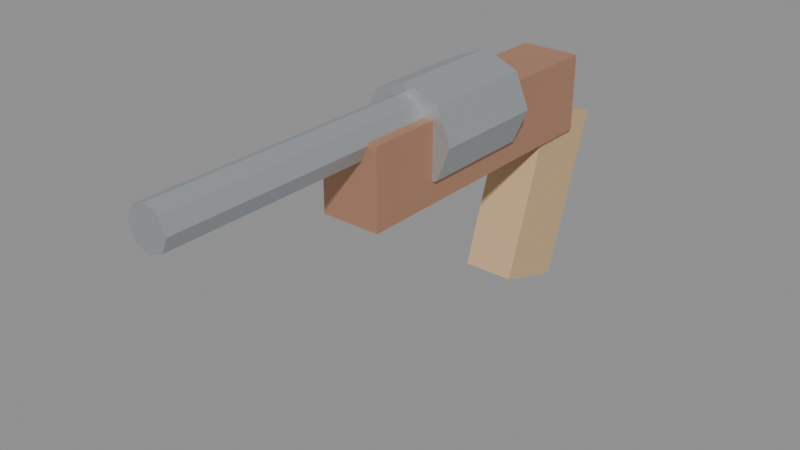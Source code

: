 # Source: SM_HandmadeRevolver.blend  (saved by Blender 5.2.45; exported with 4.5.12 LTS)
import bpy
from mathutils import Matrix  # noqa: F401  (used for matrix-valued properties, if any)

bpy.ops.wm.read_factory_settings(use_empty=True)
scene = bpy.context.scene
scene.name = 'Scene'

# ---- materials (node trees are filled in below, after node groups)
mat_m_metal_rusted = bpy.data.materials.new('M_Metal_Rusted')
mat_m_metal_sheet = bpy.data.materials.new('M_Metal_Sheet')
mat_m_wood_medium = bpy.data.materials.new('M_Wood_Medium')

# ---- material node trees
mat_m_metal_rusted.use_nodes = True; mat_m_metal_rusted.node_tree.nodes.clear()
_N = mat_m_metal_rusted.node_tree.nodes; _L = mat_m_metal_rusted.node_tree.links
n0 = _N.new('ShaderNodeBsdfPrincipled'); n0.name = 'Principled BSDF'; n0.location = (-200, 100)
n0.inputs[0].default_value = (0.549, 0.2902, 0.1843, 1.0)
n0.inputs[1].default_value = 0.45
n0.inputs[2].default_value = 0.55
n0.inputs[10].default_value = 0.005
n1 = _N.new('ShaderNodeOutputMaterial'); n1.name = 'Material Output'; n1.location = (200, 100)
_L.new(n0.outputs[0], n1.inputs[0])
n1.is_active_output = True
mat_m_metal_sheet.use_nodes = True; mat_m_metal_sheet.node_tree.nodes.clear()
_N = mat_m_metal_sheet.node_tree.nodes; _L = mat_m_metal_sheet.node_tree.links
n0 = _N.new('ShaderNodeBsdfPrincipled'); n0.name = 'Principled BSDF'; n0.location = (-200, 100)
n0.inputs[0].default_value = (0.4784, 0.5098, 0.5333, 1.0)
n0.inputs[1].default_value = 0.6
n0.inputs[2].default_value = 0.45
n0.inputs[10].default_value = 0.005
n1 = _N.new('ShaderNodeOutputMaterial'); n1.name = 'Material Output'; n1.location = (200, 100)
_L.new(n0.outputs[0], n1.inputs[0])
n1.is_active_output = True
mat_m_wood_medium.use_nodes = True; mat_m_wood_medium.node_tree.nodes.clear()
_N = mat_m_wood_medium.node_tree.nodes; _L = mat_m_wood_medium.node_tree.links
n0 = _N.new('ShaderNodeBsdfPrincipled'); n0.name = 'Principled BSDF'; n0.location = (-200, 100)
n0.inputs[0].default_value = (0.6196, 0.4196, 0.2314, 1.0)
n0.inputs[2].default_value = 0.85
n0.inputs[10].default_value = 0.005
n1 = _N.new('ShaderNodeOutputMaterial'); n1.name = 'Material Output'; n1.location = (200, 100)
_L.new(n0.outputs[0], n1.inputs[0])
n1.is_active_output = True

# ---- meshes
me_cube = bpy.data.meshes.new('Cube')
me_cube.from_pydata([(-1.6, -8.0, -2.1), (-1.6, -8.0, 2.1), (-1.6, 8.0, -2.1), (-1.6, 8.0, 2.1), (1.6, -8.0, -2.1), (1.6, -8.0, 2.1), (1.6, 8.0, -2.1), (1.6, 8.0, 2.1), (0.0, 2.1, 3.6), (0.0, -4.1, 3.6), (1.838, 2.1, 2.838), (1.838, -4.1, 2.838), (2.6, 2.1, 1.0), (2.6, -4.1, 1.0), (1.838, 2.1, -0.8385), (1.838, -4.1, -0.8385), (0.0, 2.1, -1.6), (0.0, -4.1, -1.6), (-1.838, 2.1, -0.8385), (-1.838, -4.1, -0.8385), (-2.6, 2.1, 1.0), (-2.6, -4.1, 1.0), (-1.838, 2.1, 2.838), (-1.838, -4.1, 2.838), (0.0, -4.0, 3.1), (0.0, -19.0, 3.1), (0.7778, -4.0, 2.778), (0.7778, -19.0, 2.778), (1.1, -4.0, 2.0), (1.1, -19.0, 2.0), (0.7778, -4.0, 1.222), (0.7778, -19.0, 1.222), (0.0, -4.0, 0.9), (0.0, -19.0, 0.9), (-0.7778, -4.0, 1.222), (-0.7778, -19.0, 1.222), (-1.1, -4.0, 2.0), (-1.1, -19.0, 2.0), (-0.7778, -4.0, 2.778), (-0.7778, -19.0, 2.778), (-1.4, 3.012, -9.348), (-1.4, 6.001, -0.3305), (-1.4, 6.999, -10.67), (-1.4, 9.988, -1.652), (1.4, 3.012, -9.348), (1.4, 6.001, -0.3305), (1.4, 6.999, -10.67), (1.4, 9.988, -1.652)], [], [(0, 1, 3, 2), (2, 3, 7, 6), (6, 7, 5, 4), (4, 5, 1, 0), (2, 6, 4, 0), (7, 3, 1, 5), (8, 9, 11, 10), (10, 11, 13, 12), (12, 13, 15, 14), (14, 15, 17, 16), (16, 17, 19, 18), (18, 19, 21, 20), (11, 9, 23, 21, 19, 17, 15, 13), (20, 21, 23, 22), (22, 23, 9, 8), (8, 10, 12, 14, 16, 18, 20, 22), (24, 25, 27, 26), (26, 27, 29, 28), (28, 29, 31, 30), (30, 31, 33, 32), (32, 33, 35, 34), (34, 35, 37, 36), (27, 25, 39, 37, 35, 33, 31, 29), (36, 37, 39, 38), (38, 39, 25, 24), (24, 26, 28, 30, 32, 34, 36, 38), (40, 41, 43, 42), (42, 43, 47, 46), (46, 47, 45, 44), (44, 45, 41, 40), (42, 46, 44, 40), (47, 43, 41, 45)])
me_cube.polygons.foreach_set('material_index', [0, 0, 0, 0, 0, 0, 1, 1, 1, 1, 1, 1, 1, 1, 1, 1, 1, 1, 1, 1, 1, 1, 1, 1, 1, 1, 2, 2, 2, 2, 2, 2])
_uv = me_cube.uv_layers.new(name='UVMap')
_uv.uv.foreach_set('vector', [0.375, 0.0, 0.625, 0.0, 0.625, 0.25, 0.375, 0.25, 0.375, 0.25, 0.625, 0.25, 0.625, 0.5, 0.375, 0.5, 0.375, 0.5, 0.625, 0.5, 0.625, 0.75, 0.375, 0.75, 0.375, 0.75, 0.625, 0.75, 0.625, 1.0, 0.375, 1.0, 0.125, 0.5, 0.375, 0.5, 0.375, 0.75, 0.125, 0.75, 0.625, 0.5, 0.875, 0.5, 0.875, 0.75, 0.625, 0.75, 1.0, 0.5, 1.0, 1.0, 0.875, 1.0, 0.875, 0.5, 0.875, 0.5, 0.875, 1.0, 0.75, 1.0, 0.75, 0.5, 0.75, 0.5, 0.75, 1.0, 0.625, 1.0, 0.625, 0.5, 0.625, 0.5, 0.625, 1.0, 0.5, 1.0, 0.5, 0.5, 0.5, 0.5, 0.5, 1.0, 0.375, 1.0, 0.375, 0.5, 0.375, 0.5, 0.375, 1.0, 0.25, 1.0, 0.25, 0.5, 0.4197, 0.4197, 0.25, 0.49, 0.08029, 0.4197, 0.01, 0.25, 0.08029, 0.08029, 0.25, 0.01, 0.4197, 0.08029, 0.49, 0.25, 0.25, 0.5, 0.25, 1.0, 0.125, 1.0, 0.125, 0.5, 0.125, 0.5, 0.125, 1.0, 0.0, 1.0, 0.0, 0.5, 0.75, 0.49, 0.9197, 0.4197, 0.99, 0.25, 0.9197, 0.08029, 0.75, 0.01, 0.5803, 0.08029, 0.51, 0.25, 0.5803, 0.4197, 1.0, 0.5, 1.0, 1.0, 0.875, 1.0, 0.875, 0.5, 0.875, 0.5, 0.875, 1.0, 0.75, 1.0, 0.75, 0.5, 0.75, 0.5, 0.75, 1.0, 0.625, 1.0, 0.625, 0.5, 0.625, 0.5, 0.625, 1.0, 0.5, 1.0, 0.5, 0.5, 0.5, 0.5, 0.5, 1.0, 0.375, 1.0, 0.375, 0.5, 0.375, 0.5, 0.375, 1.0, 0.25, 1.0, 0.25, 0.5, 0.4197, 0.4197, 0.25, 0.49, 0.08029, 0.4197, 0.01, 0.25, 0.08029, 0.08029, 0.25, 0.01, 0.4197, 0.08029, 0.49, 0.25, 0.25, 0.5, 0.25, 1.0, 0.125, 1.0, 0.125, 0.5, 0.125, 0.5, 0.125, 1.0, 0.0, 1.0, 0.0, 0.5, 0.75, 0.49, 0.9197, 0.4197, 0.99, 0.25, 0.9197, 0.08029, 0.75, 0.01, 0.5803, 0.08029, 0.51, 0.25, 0.5803, 0.4197, 0.375, 0.0, 0.625, 0.0, 0.625, 0.25, 0.375, 0.25, 0.375, 0.25, 0.625, 0.25, 0.625, 0.5, 0.375, 0.5, 0.375, 0.5, 0.625, 0.5, 0.625, 0.75, 0.375, 0.75, 0.375, 0.75, 0.625, 0.75, 0.625, 1.0, 0.375, 1.0, 0.125, 0.5, 0.375, 0.5, 0.375, 0.75, 0.125, 0.75, 0.625, 0.5, 0.875, 0.5, 0.875, 0.75, 0.625, 0.75])
me_cube.materials.append(mat_m_metal_rusted)
me_cube.materials.append(mat_m_metal_sheet)
me_cube.materials.append(mat_m_wood_medium)
me_cube.update()

# ---- objects
ob_sm_handmaderevolver = bpy.data.objects.new('SM_HandmadeRevolver', me_cube)

# ---- transforms, parenting, visibility, modifiers, constraints
ob_sm_handmaderevolver.location = (0.0, 0.0, 2.0)

# ---- collection membership
scene.collection.objects.link(ob_sm_handmaderevolver)

# ---- scene / render settings (as saved in the file)
scene.frame_start = 1; scene.frame_end = 250; scene.frame_set(1)
scene.render.engine = 'BLENDER_EEVEE_NEXT'
scene.render.bake_bias = 0.0
scene.render.bake_samples = 0
scene.render.compositor_device = 'GPU'
scene.eevee.use_volume_custom_range = False
scene.eevee.fast_gi_thickness_near = 0.1
scene.eevee.fast_gi_thickness_far = 0.0
scene.eevee.ray_tracing_options.screen_trace_thickness = 0.1
bpy.context.view_layer.update()

# ---- added for rendering (the .blend has no active camera and no usable light): camera, sun + grey world if the file has none
cam_auto = bpy.data.cameras.new('AutoCamera')
cam_auto.lens = 50.0
cam_auto.sensor_width = 36.0
cam_auto.clip_end = 1000.0
ob_auto_camera = bpy.data.objects.new('AutoCamera', cam_auto)
scene.collection.objects.link(ob_auto_camera)
ob_auto_camera.location = (30.2782, -40.84, 22.6878)
ob_auto_camera.rotation_euler = (1.09748, -7.21219e-08, 0.694738)
scene.camera = ob_auto_camera
light_auto_sun = bpy.data.lights.new('AutoSun', 'SUN')
light_auto_sun.energy = 3.0
light_auto_sun.angle = 0.0523599
ob_auto_sun = bpy.data.objects.new('AutoSun', light_auto_sun)
scene.collection.objects.link(ob_auto_sun)
ob_auto_sun.rotation_euler = (0.872665, 0.174533, 0.523599)
if scene.world is None:
    world_auto = bpy.data.worlds.new('AutoWorld')
    world_auto.color = (0.3, 0.3, 0.3)
    scene.world = world_auto
bpy.context.view_layer.update()
